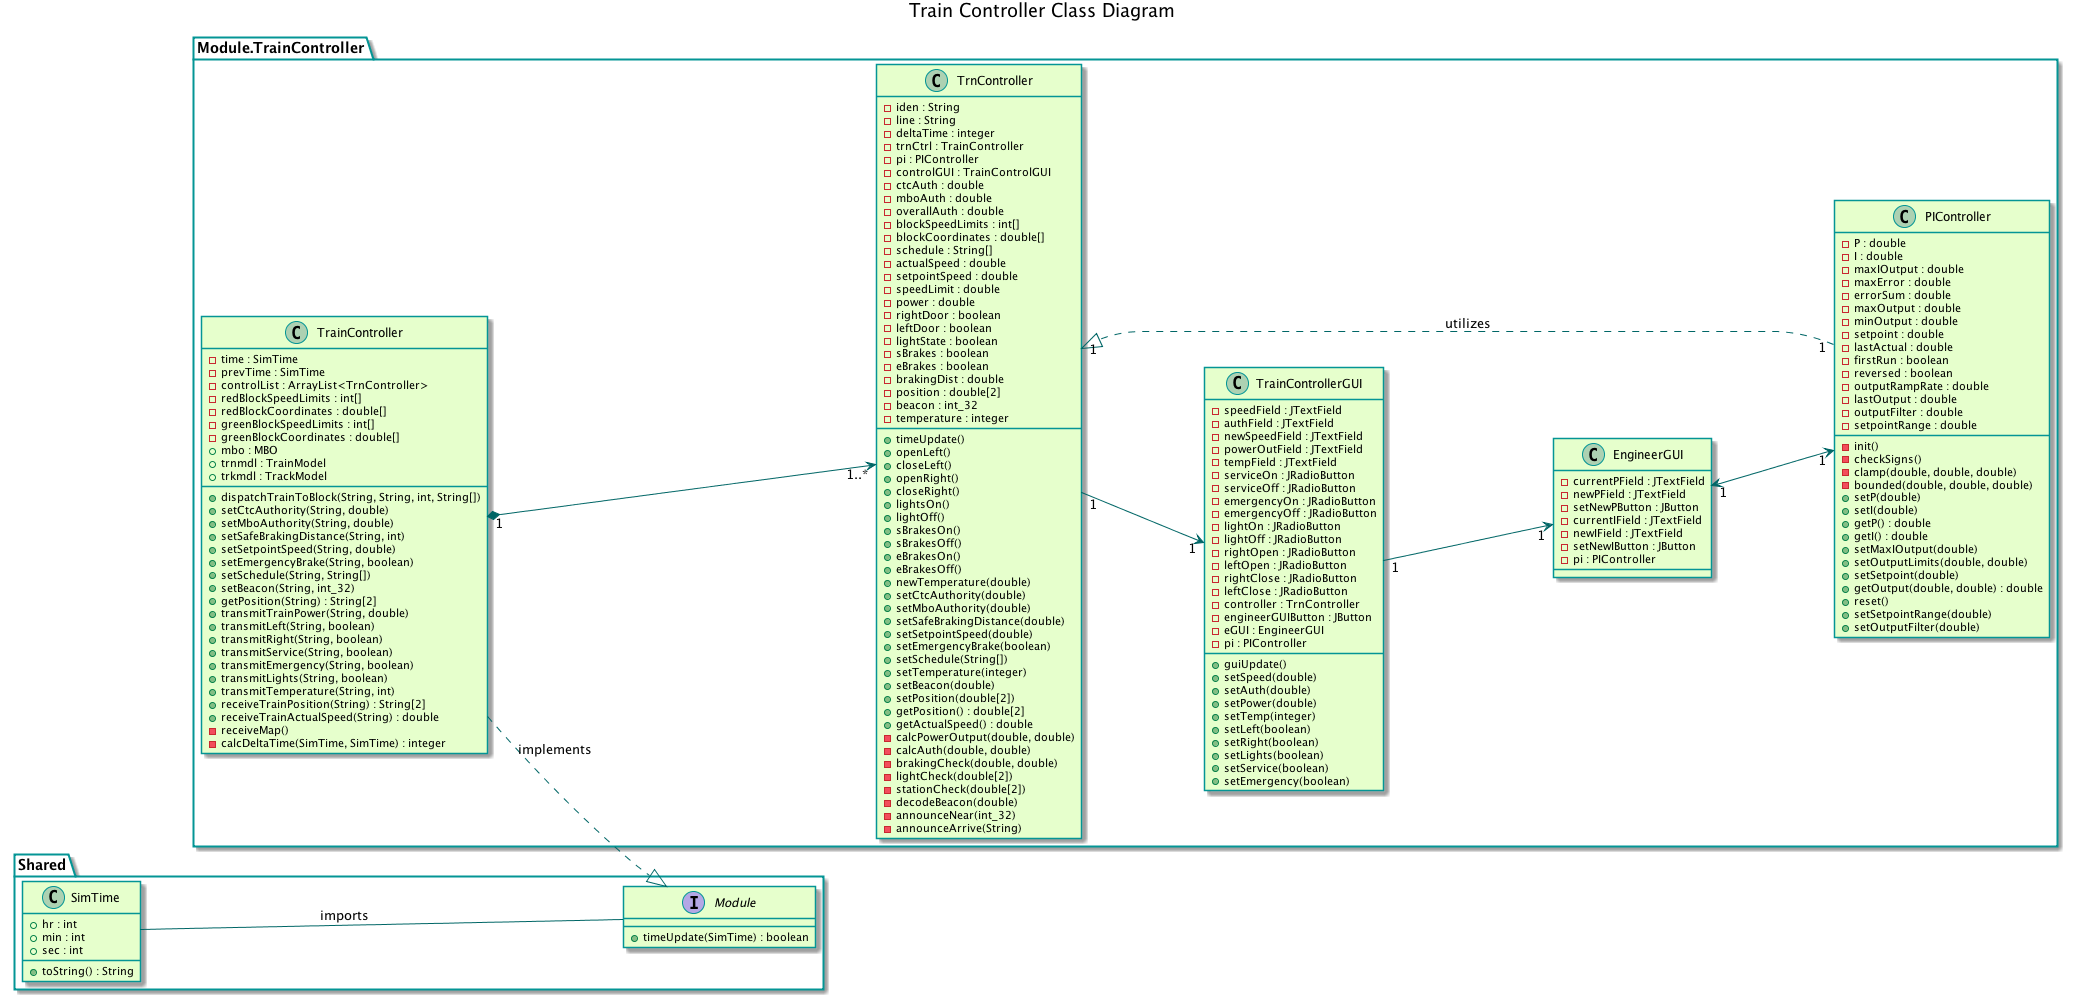

The diagram above was rendered by PlantUML. Its source (embedded in the PNG):
@startuml

title Train Controller Class Diagram
'skinparam backgroundColor transparent'
skinparam classBackgroundColor #e6ffcc
skinparam classBorderColor 	#049595
skinparam packageBorderColor  #049595
skinparam arrowColor #006666

package "Module.TrainController" {
	class TrainController {
		-time : SimTime
		-prevTime : SimTime
		-controlList : ArrayList<TrnController>
		-redBlockSpeedLimits : int[]
		-redBlockCoordinates : double[]
		-greenBlockSpeedLimits : int[]
		-greenBlockCoordinates : double[]
		+mbo : MBO
		+trnmdl : TrainModel
		+trkmdl : TrackModel
		+dispatchTrainToBlock(String, String, int, String[])
		+setCtcAuthority(String, double)
		+setMboAuthority(String, double)
		+setSafeBrakingDistance(String, int)
		+setSetpointSpeed(String, double)
		+setEmergencyBrake(String, boolean)
		+setSchedule(String, String[])
		+setBeacon(String, int_32)
		+getPosition(String) : String[2]
		+transmitTrainPower(String, double)
		+transmitLeft(String, boolean)
		+transmitRight(String, boolean)
		+transmitService(String, boolean)
		+transmitEmergency(String, boolean)
		+transmitLights(String, boolean)
		+transmitTemperature(String, int)
		+receiveTrainPosition(String) : String[2]
		+receiveTrainActualSpeed(String) : double
		-receiveMap()
		-calcDeltaTime(SimTime, SimTime) : integer
	}

	class TrnController {
		-iden : String
		-line : String
		-deltaTime : integer
		-trnCtrl : TrainController
		-pi : PIController
		-controlGUI : TrainControlGUI
		-ctcAuth : double
		-mboAuth : double
		-overallAuth : double
		-blockSpeedLimits : int[]
		-blockCoordinates : double[]
		-schedule : String[]
		-actualSpeed : double
		-setpointSpeed : double
		-speedLimit : double
		-power : double
		-rightDoor : boolean
		-leftDoor : boolean
		-lightState : boolean
		-sBrakes : boolean
		-eBrakes : boolean
		-brakingDist : double
		-position : double[2]
		-beacon : int_32
		-temperature : integer
		+timeUpdate()
		+openLeft()
		+closeLeft()
		+openRight()
		+closeRight()
		+lightsOn()
		+lightOff()
		+sBrakesOn()
		+sBrakesOff()
		+eBrakesOn()
		+eBrakesOff()
		+newTemperature(double)
		+setCtcAuthority(double)
		+setMboAuthority(double)
		+setSafeBrakingDistance(double)
		+setSetpointSpeed(double)
		+setEmergencyBrake(boolean)
		+setSchedule(String[])
		+setTemperature(integer)
		+setBeacon(double)
		+setPosition(double[2])
		+getPosition() : double[2]
		+getActualSpeed() : double
		-calcPowerOutput(double, double)
		-calcAuth(double, double)
		-brakingCheck(double, double)
		-lightCheck(double[2])
		-stationCheck(double[2])
		-decodeBeacon(double)
		-announceNear(int_32)
		-announceArrive(String)
	}

	class TrainControllerGUI {
		-speedField : JTextField
		-authField : JTextField
		-newSpeedField : JTextField
		-powerOutField : JTextField
		-tempField : JTextField
		-serviceOn : JRadioButton
		-serviceOff : JRadioButton
		-emergencyOn : JRadioButton
		-emergencyOff : JRadioButton
		-lightOn : JRadioButton
		-lightOff : JRadioButton
		-rightOpen : JRadioButton
		-leftOpen : JRadioButton
		-rightClose : JRadioButton
		-leftClose : JRadioButton
		-controller : TrnController
		-engineerGUIButton : JButton
		-eGUI : EngineerGUI
		-pi : PIController
		+guiUpdate()
		+setSpeed(double)
		+setAuth(double)
		+setPower(double)
		+setTemp(integer)
		+setLeft(boolean)
		+setRight(boolean)
		+setLights(boolean)
		+setService(boolean)
		+setEmergency(boolean)
	}

	class EngineerGUI {
		-currentPField : JTextField
		-newPField : JTextField
		-setNewPButton : JButton
		-currentIField : JTextField
		-newIField : JTextField
		-setNewIButton : JButton
		-pi : PIController
	}

	class PIController {
		-P : double
		-I : double
		-maxIOutput : double
		-maxError : double
		-errorSum : double
		-maxOutput : double
		-minOutput : double
		-setpoint : double
		-lastActual : double
		-firstRun : boolean
		-reversed : boolean
		-outputRampRate : double
		-lastOutput : double
		-outputFilter : double
		-setpointRange : double
		-init()
		-checkSigns()
		-clamp(double, double, double)
		-bounded(double, double, double)
		+setP(double)
		+setI(double)
		+getP() : double
		+getI() : double
		+setMaxIOutput(double)
		+setOutputLimits(double, double)
		+setSetpoint(double)
		+getOutput(double, double) : double
		+reset()
		+setSetpointRange(double)
		+setOutputFilter(double)
	}
}

package "Shared" {
	interface Module {
		+timeUpdate(SimTime) : boolean
	}
	
	class SimTime {
		+hr : int
		+min : int
		+sec : int
		+toString() : String
	}
}

left to right direction

TrainController "1" *--> "1..*" TrnController
TrnController "1" --> "1" TrainControllerGUI
TrainControllerGUI "1" --> "1" EngineerGUI
EngineerGUI "1" <--> "1" PIController
PIController "1" ..|> "1" TrnController : utilizes
SimTime -- Module : imports
TrainController ..|> Module : implements

@enduml